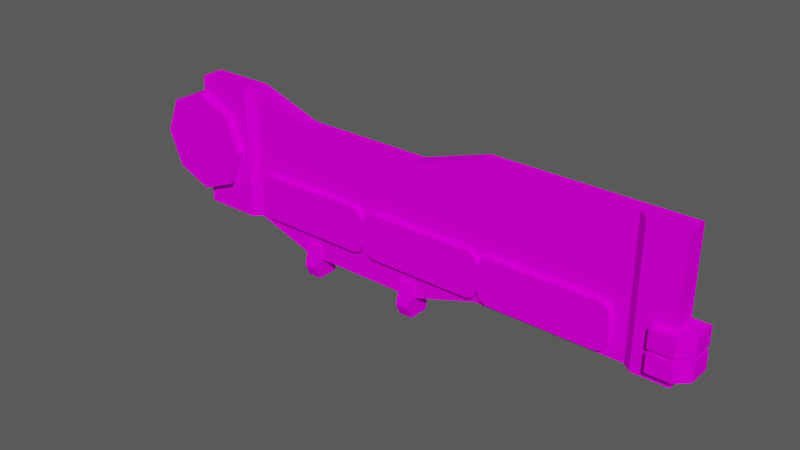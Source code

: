 # Source: Bloco_girar.blend  (saved by Blender 3.0.42; exported with 4.5.12 LTS)
import bpy
from mathutils import Matrix  # noqa: F401  (used for matrix-valued properties, if any)

bpy.ops.wm.read_factory_settings(use_empty=True)
scene = bpy.context.scene
scene.name = 'Scene'

# ---- collections
col_ambiente = bpy.data.collections.new('Ambiente'); scene.collection.children.link(col_ambiente)

# ---- images (referenced by path relative to the original .blend; pixels are not part of the script)
import os
ASSET_DIR = os.environ.get("B2B_ASSET_DIR", "")  # directory of the original .blend (textures are referenced by path, not embedded)
HERE = os.path.dirname(os.path.abspath(__file__))  # packed textures are extracted next to this script under _unpacked/

def load_image(name, relpath, width, height, colorspace="sRGB"):
    """Load a texture the original file referenced (path relative to the .blend, or extracted next to this script)."""
    p = next((c for c in (os.path.join(HERE, relpath), os.path.join(ASSET_DIR, relpath)) if relpath and os.path.exists(c)), "")
    if p:
        img = bpy.data.images.load(p, check_existing=True)
        img.name = name
    else:  # same state as the original file: an image datablock whose file is absent (Cycles renders it pink)
        img = bpy.data.images.new(name, width, height)
        img.source = "FILE"
        img.filepath = "//" + (relpath or name)
    img.colorspace_settings.name = colorspace
    return img
img_atlas_de_texturas_v3_png = load_image('Atlas de Texturas v3.png', 'Atlas de Texturas v3.png', 1024, 1024, 'sRGB')

# ---- materials (node trees are filled in below, after node groups)
mat_atlas = bpy.data.materials.new('Atlas')
mat_atlas.use_transparent_shadow = False

# ---- material node trees
mat_atlas.use_nodes = True; mat_atlas.node_tree.nodes.clear()
_N = mat_atlas.node_tree.nodes; _L = mat_atlas.node_tree.links
n0 = _N.new('ShaderNodeOutputMaterial'); n0.name = 'Material Output'; n0.location = (300, 300)
n1 = _N.new('ShaderNodeBsdfPrincipled'); n1.name = 'Principled BSDF'; n1.location = (10, 300)
n1.distribution = 'GGX'
n1.subsurface_method = 'RANDOM_WALK_SKIN'
n1.inputs[3].default_value = 1.45
n1.inputs[13].default_value = 0.0
n1.inputs[27].default_value = (0.0, 0.0, 0.0, 1.0)
n1.inputs[28].default_value = 1.0
n2 = _N.new('ShaderNodeTexImage'); n2.name = 'Image Texture'; n2.location = (-258, 295)
n2.image = img_atlas_de_texturas_v3_png
_L.new(n1.outputs[0], n0.inputs[0])
_L.new(n2.outputs[0], n1.inputs[0])
n0.is_active_output = True

# ---- world
world_world = bpy.data.worlds.new('World'); scene.world = world_world
world_world.use_nodes = True; world_world.node_tree.nodes.clear()
_N = world_world.node_tree.nodes; _L = world_world.node_tree.links
n0 = _N.new('ShaderNodeOutputWorld'); n0.name = 'World Output'; n0.location = (300, 300)
n1 = _N.new('ShaderNodeBackground'); n1.name = 'Background'; n1.location = (10, 300)
n1.inputs[0].default_value = (0.05088, 0.05088, 0.05088, 1.0)
n1.inputs[1].default_value = 1.6
_L.new(n1.outputs[0], n0.inputs[0])
n0.is_active_output = True
world_world.color = (0.05088, 0.05088, 0.05088)
world_world.use_sun_shadow = False
world_world.sun_shadow_jitter_overblur = 0.0

# ---- meshes
me_cube_021 = bpy.data.meshes.new('Cube.021')
me_cube_021.from_pydata([(-3.844, -0.223, -1.0), (-3.844, -0.223, 1.0), (-3.844, 0.1129, -1.0), (-3.844, 0.1129, 1.0), (3.844, -0.223, -1.0), (3.844, -0.223, 1.0), (3.844, 0.1129, -1.0), (3.844, 0.1129, 1.0), (1.013, -0.1129, 1.0), (0.0, 0.1129, -1.325), (-1.922, 0.1129, -1.325), (-1.922, 0.1129, 0.6746), (0.0, 0.1129, 0.6746), (1.013, -0.1129, -1.0), (-1.922, -0.1129, -1.325), (0.0, -0.1129, -1.325), (1.013, 0.1129, 1.0), (1.013, 0.1129, -1.0), (0.0, -0.1129, 0.6746), (-1.922, -0.1129, 0.6746), (-2.883, 0.1129, -1.0), (-2.883, -0.1129, 1.0), (-2.883, 0.1129, 1.0), (-2.883, -0.1129, -1.0), (-3.844, 0.1634, 0.7523), (-3.844, -0.3408, 0.7523), (-3.313, 0.1634, 0.532), (-3.313, -0.3408, 0.532), (-3.092, 0.1634, 0.0), (-3.092, -0.3408, -8.969e-08), (-3.313, 0.1634, -0.532), (-3.313, -0.3408, -0.532), (-3.844, 0.1634, -0.7523), (-3.844, -0.3408, -0.7523), (-4.376, 0.1634, -0.532), (-4.376, -0.3408, -0.532), (-4.597, 0.1634, 0.0), (-4.597, -0.3408, 0.0), (-4.376, 0.1634, 0.532), (-4.376, -0.3408, 0.532), (3.556, -0.3408, -0.5808), (3.556, -0.3408, -0.8478), (3.556, 0.1734, -0.8478), (3.556, 0.1734, -0.5808), (4.076, 0.1734, -0.8478), (4.076, 0.1734, -0.5808), (4.076, -0.1696, -0.8478), (3.905, -0.3408, -0.8478), (3.905, -0.3408, -0.5808), (4.076, -0.1696, -0.5808), (-1.709, -0.1523, -1.627), (-1.709, -0.2268, -1.456), (-1.922, -0.2268, -1.456), (-1.922, -0.1523, -1.627), (-1.709, 0.1734, -1.627), (-1.922, 0.1734, -1.627), (-1.709, 0.1734, -1.106), (-1.922, 0.1734, -1.106), (-1.922, -0.1504, -1.106), (-1.709, -0.1504, -1.106), (-2.99, 0.1129, -1.0), (-2.99, -0.223, 1.0), (-2.99, 0.1129, 1.0), (-2.99, -0.223, -1.0), (3.556, -0.3408, -0.2513), (3.556, -0.3408, -0.5182), (3.556, 0.1734, -0.5182), (3.556, 0.1734, -0.2513), (4.076, 0.1734, -0.5182), (4.076, 0.1734, -0.2513), (4.076, -0.1696, -0.5182), (3.905, -0.3408, -0.5182), (3.905, -0.3408, -0.2513), (4.076, -0.1696, -0.2513), (3.815e-06, -0.1523, -1.627), (3.815e-06, -0.2268, -1.456), (-0.2131, -0.2268, -1.456), (-0.2131, -0.1523, -1.627), (3.815e-06, 0.1734, -1.627), (-0.2131, 0.1734, -1.627), (3.815e-06, 0.1734, -1.106), (-0.2131, 0.1734, -1.106), (-0.2131, -0.1504, -1.106), (3.815e-06, -0.1504, -1.106), (3.321, -0.223, 1.0), (3.189, -0.1129, 1.0), (3.189, -0.1129, -1.0), (3.321, -0.223, -1.0), (3.321, 0.1129, 1.0), (3.189, 0.1129, 1.0), (3.321, 0.1129, -1.0), (3.189, 0.1129, -1.0)], [], [(0, 1, 3, 2), (6, 7, 5, 4), (63, 61, 1, 0), (62, 3, 1, 61), (13, 15, 9, 17), (12, 11, 19, 18), (20, 10, 14, 23), (10, 9, 15, 14), (17, 9, 12, 16), (8, 16, 12, 18), (15, 18, 19, 14), (20, 22, 11, 10), (10, 11, 12, 9), (13, 8, 18, 15), (60, 62, 22, 20), (60, 20, 23, 63), (11, 22, 21, 19), (14, 19, 21, 23), (4, 87, 90, 6), (6, 90, 88, 7), (86, 13, 17, 91), (5, 7, 88, 84), (24, 25, 27, 26), (26, 27, 29, 28), (28, 29, 31, 30), (30, 31, 33, 32), (32, 33, 35, 34), (34, 35, 37, 36), (27, 25, 39, 37, 35, 33, 31, 29), (36, 37, 39, 38), (38, 39, 25, 24), (24, 26, 28, 30, 32, 34, 36, 38), (41, 40, 43, 42), (42, 43, 45, 44), (47, 48, 40, 41), (45, 43, 40, 48, 49), (44, 45, 49, 46), (48, 47, 46, 49), (42, 44, 46, 47, 41), (57, 55, 53, 52, 58), (51, 52, 53, 50), (55, 54, 50, 53), (54, 56, 59, 51, 50), (52, 51, 59, 58), (57, 56, 54, 55), (58, 59, 56, 57), (2, 60, 63, 0), (2, 3, 62, 60), (22, 62, 61, 21), (23, 21, 61, 63), (65, 64, 67, 66), (66, 67, 69, 68), (71, 72, 64, 65), (69, 67, 64, 72, 73), (68, 69, 73, 70), (72, 71, 70, 73), (66, 68, 70, 71, 65), (81, 79, 77, 76, 82), (75, 76, 77, 74), (79, 78, 74, 77), (78, 80, 83, 75, 74), (76, 75, 83, 82), (81, 80, 78, 79), (82, 83, 80, 81), (85, 89, 16, 8), (4, 5, 84, 87), (91, 17, 16, 89), (85, 86, 87, 84), (89, 85, 84, 88), (91, 89, 88, 90), (86, 91, 90, 87), (86, 85, 8, 13)])
_uv = me_cube_021.uv_layers.new(name='UVMap')
_uv.uv.foreach_set('vector', [0.1276, 0.3747, 0.262, 0.3747, 0.262, 0.3747, 0.1276, 0.3747, 0.2321, 0.3252, 0.2321, 0.3608, 0.1569, 0.3608, 0.1569, 0.3252, 0.1276, 0.3192, 0.262, 0.3192, 0.262, 0.3747, 0.1276, 0.3747, 0.262, 0.3192, 0.262, 0.3747, 0.262, 0.3747, 0.262, 0.3192, 0.1689, 0.7054, 0.1689, 0.7054, 0.1689, 0.7054, 0.1689, 0.7054, 0.1689, 0.7054, 0.1689, 0.7054, 0.1689, 0.7054, 0.1689, 0.7054, 0.1689, 0.7054, 0.1689, 0.7054, 0.1689, 0.7054, 0.1689, 0.7054, 0.1689, 0.7054, 0.1689, 0.7054, 0.1689, 0.7054, 0.1689, 0.7054, 0.4188, 0.1021, 0.4188, 0.09202, 0.4377, 0.09202, 0.4377, 0.1021, 0.1689, 0.7054, 0.1689, 0.7054, 0.1689, 0.7054, 0.1689, 0.7054, 0.08457, 0.7083, 0.08457, 0.7533, 0.04135, 0.7533, 0.04135, 0.7083, 0.4188, 0.06322, 0.4377, 0.06322, 0.4377, 0.07282, 0.4188, 0.07282, 0.4188, 0.07282, 0.4377, 0.07282, 0.4377, 0.09202, 0.4188, 0.09202, 0.1073, 0.7156, 0.1073, 0.7606, 0.08457, 0.7533, 0.08457, 0.7083, 0.1276, 0.3192, 0.262, 0.3192, 0.262, 0.3122, 0.1276, 0.3122, 0.1276, 0.3192, 0.1276, 0.3122, 0.1276, 0.3122, 0.1276, 0.3192, 0.1689, 0.7054, 0.1689, 0.7054, 0.1689, 0.7054, 0.1689, 0.7054, 0.04135, 0.7083, 0.04135, 0.7533, 0.01973, 0.7606, 0.01973, 0.7156, 0.1277, 0.312, 0.1277, 0.3621, 0.1277, 0.3621, 0.1277, 0.312, 0.1277, 0.312, 0.1277, 0.3621, 0.261, 0.3621, 0.261, 0.312, 0.1689, 0.7054, 0.1689, 0.7054, 0.1689, 0.7054, 0.1689, 0.7054, 0.261, 0.312, 0.261, 0.312, 0.261, 0.3621, 0.261, 0.3621, 0.2051, 0.7587, 0.2051, 0.7609, 0.2257, 0.7527, 0.224, 0.7511, 0.224, 0.7511, 0.2257, 0.7527, 0.2342, 0.7327, 0.2319, 0.7327, 0.2319, 0.7327, 0.2342, 0.7327, 0.2257, 0.7127, 0.224, 0.7143, 0.224, 0.7143, 0.2257, 0.7127, 0.2051, 0.7045, 0.2051, 0.7067, 0.2051, 0.7067, 0.2051, 0.7045, 0.1845, 0.7127, 0.1861, 0.7143, 0.1861, 0.7143, 0.1845, 0.7127, 0.1759, 0.7327, 0.1782, 0.7327, 0.2266, 0.7536, 0.2051, 0.7622, 0.1835, 0.7536, 0.1746, 0.7327, 0.1835, 0.7118, 0.2051, 0.7032, 0.2266, 0.7118, 0.2355, 0.7327, 0.1782, 0.7327, 0.1759, 0.7327, 0.1845, 0.7527, 0.1861, 0.7511, 0.1861, 0.7511, 0.1845, 0.7527, 0.2051, 0.7609, 0.2051, 0.7587, 0.3004, 0.3726, 0.3262, 0.3623, 0.3369, 0.3373, 0.3262, 0.3123, 0.3004, 0.3019, 0.2746, 0.3123, 0.2639, 0.3373, 0.2746, 0.3623, 0.2635, 0.2882, 0.2879, 0.2882, 0.2879, 0.2882, 0.2635, 0.2882, 0.2635, 0.2882, 0.2879, 0.2882, 0.2879, 0.2562, 0.2635, 0.2562, 0.2635, 0.2667, 0.2879, 0.2667, 0.2879, 0.2882, 0.2635, 0.2882, 0.2656, 0.2562, 0.2656, 0.2882, 0.2879, 0.2882, 0.2879, 0.2667, 0.2879, 0.2562, 0.2635, 0.2957, 0.2879, 0.2957, 0.2879, 0.2562, 0.2635, 0.2562, 0.2879, 0.2667, 0.2635, 0.2667, 0.2635, 0.2562, 0.2879, 0.2562, 0.2882, 0.2882, 0.2882, 0.2562, 0.2635, 0.2562, 0.2635, 0.2667, 0.2635, 0.2882, 0.2882, 0.2882, 0.2882, 0.2562, 0.2635, 0.2562, 0.2635, 0.2667, 0.2635, 0.2882, 0.2879, 0.2667, 0.2635, 0.2667, 0.2635, 0.2562, 0.2879, 0.2562, 0.2635, 0.2957, 0.2879, 0.2957, 0.2879, 0.2562, 0.2635, 0.2562, 0.2656, 0.2562, 0.2656, 0.2882, 0.2879, 0.2882, 0.2879, 0.2667, 0.2879, 0.2562, 0.2635, 0.2667, 0.2879, 0.2667, 0.2879, 0.2882, 0.2635, 0.2882, 0.2635, 0.2882, 0.2879, 0.2882, 0.2879, 0.2562, 0.2635, 0.2562, 0.2635, 0.2882, 0.2879, 0.2882, 0.2879, 0.2882, 0.2635, 0.2882, 0.1276, 0.3747, 0.1276, 0.3192, 0.1276, 0.3192, 0.1276, 0.3747, 0.1276, 0.3747, 0.262, 0.3747, 0.262, 0.3192, 0.1276, 0.3192, 0.262, 0.3122, 0.262, 0.3192, 0.262, 0.3192, 0.262, 0.3122, 0.1276, 0.3122, 0.262, 0.3122, 0.262, 0.3192, 0.1276, 0.3192, 0.2635, 0.2882, 0.2879, 0.2882, 0.2879, 0.2882, 0.2635, 0.2882, 0.2635, 0.2882, 0.2879, 0.2882, 0.2879, 0.2562, 0.2635, 0.2562, 0.2635, 0.2667, 0.2879, 0.2667, 0.2879, 0.2882, 0.2635, 0.2882, 0.2656, 0.2562, 0.2656, 0.2882, 0.2879, 0.2882, 0.2879, 0.2667, 0.2879, 0.2562, 0.2635, 0.2957, 0.2879, 0.2957, 0.2879, 0.2562, 0.2635, 0.2562, 0.2879, 0.2667, 0.2635, 0.2667, 0.2635, 0.2562, 0.2879, 0.2562, 0.2882, 0.2882, 0.2882, 0.2562, 0.2635, 0.2562, 0.2635, 0.2667, 0.2635, 0.2882, 0.2882, 0.2882, 0.2882, 0.2562, 0.2635, 0.2562, 0.2635, 0.2667, 0.2635, 0.2882, 0.2879, 0.2667, 0.2635, 0.2667, 0.2635, 0.2562, 0.2879, 0.2562, 0.2635, 0.2957, 0.2879, 0.2957, 0.2879, 0.2562, 0.2635, 0.2562, 0.2656, 0.2562, 0.2656, 0.2882, 0.2879, 0.2882, 0.2879, 0.2667, 0.2879, 0.2562, 0.2635, 0.2667, 0.2879, 0.2667, 0.2879, 0.2882, 0.2635, 0.2882, 0.2635, 0.2882, 0.2879, 0.2882, 0.2879, 0.2562, 0.2635, 0.2562, 0.2635, 0.2882, 0.2879, 0.2882, 0.2879, 0.2882, 0.2635, 0.2882, 0.1689, 0.7054, 0.1689, 0.7054, 0.1689, 0.7054, 0.1689, 0.7054, 0.1277, 0.312, 0.261, 0.312, 0.261, 0.3621, 0.1277, 0.3621, 0.4188, 0.1239, 0.4188, 0.1021, 0.4377, 0.1021, 0.4377, 0.1239, 0.261, 0.3749, 0.1277, 0.3749, 0.1277, 0.3621, 0.261, 0.3621, 0.261, 0.3749, 0.261, 0.3749, 0.261, 0.3621, 0.261, 0.3621, 0.1277, 0.3749, 0.261, 0.3749, 0.261, 0.3621, 0.1277, 0.3621, 0.1277, 0.3749, 0.1277, 0.3749, 0.1277, 0.3621, 0.1277, 0.3621, 0.1563, 0.7156, 0.1563, 0.7606, 0.1073, 0.7606, 0.1073, 0.7156])
me_cube_021.materials.append(mat_atlas)
me_cube_021.use_remesh_fix_poles = True
me_cube_021.use_remesh_preserve_attributes = False
me_cube_021.use_mirror_vertex_groups = False
me_cube_021.update()
me_cube_052 = bpy.data.meshes.new('Cube.052')
me_cube_052.from_pydata([(-0.5433, -0.08747, -0.1949), (-0.4019, -0.08747, -0.3363), (-0.5018, -0.08747, -0.2949), (-0.4019, -0.08747, 0.3363), (-0.5433, -0.08747, 0.1949), (-0.5018, -0.08747, 0.2949), (-0.4019, -6.557e-07, -0.3363), (-0.5433, -6.557e-07, -0.1949), (-0.5018, -6.557e-07, -0.2949), (-0.5433, -6.557e-07, 0.1949), (-0.4019, -6.557e-07, 0.3363), (-0.5018, -6.557e-07, 0.2949), (1.198, -0.08747, -0.3363), (1.34, -0.08747, -0.1949), (1.298, -0.08747, -0.2949), (1.34, -0.08747, 0.1949), (1.198, -0.08747, 0.3363), (1.298, -0.08747, 0.2949), (1.34, -6.557e-07, -0.1949), (1.198, -6.557e-07, -0.3363), (1.298, -6.557e-07, -0.2949), (1.198, -6.557e-07, 0.3363), (1.34, -6.557e-07, 0.1949), (1.298, -6.557e-07, 0.2949)], [], [(12, 14, 13, 15, 17, 16, 3, 5, 4, 0, 2, 1), (18, 22, 15, 13), (21, 10, 3, 16), (0, 4, 9, 7), (6, 1, 2, 8), (8, 2, 0, 7), (3, 10, 11, 5), (5, 11, 9, 4), (12, 19, 20, 14), (14, 20, 18, 13), (21, 16, 17, 23), (23, 17, 15, 22), (6, 19, 12, 1)])
_uv = me_cube_052.uv_layers.new(name='UVMap')
_uv.uv.foreach_set('vector', [0.0616, 0.7177, 0.06375, 0.7186, 0.06464, 0.7207, 0.06464, 0.7291, 0.06375, 0.7313, 0.0616, 0.7322, 0.02765, 0.7322, 0.0255, 0.7313, 0.02461, 0.7291, 0.02461, 0.7207, 0.0255, 0.7186, 0.02765, 0.7177, 0.06464, 0.7207, 0.06464, 0.7291, 0.06464, 0.7291, 0.06464, 0.7207, 0.0616, 0.7322, 0.02765, 0.7322, 0.02765, 0.7322, 0.0616, 0.7322, 0.02461, 0.7207, 0.02461, 0.7291, 0.02461, 0.7291, 0.02461, 0.7207, 0.02765, 0.7177, 0.02765, 0.7177, 0.0255, 0.7186, 0.0255, 0.7186, 0.0255, 0.7186, 0.0255, 0.7186, 0.02461, 0.7207, 0.02461, 0.7207, 0.02765, 0.7322, 0.02765, 0.7322, 0.0255, 0.7313, 0.0255, 0.7313, 0.0255, 0.7313, 0.0255, 0.7313, 0.02461, 0.7291, 0.02461, 0.7291, 0.0616, 0.7177, 0.0616, 0.7177, 0.06375, 0.7186, 0.06375, 0.7186, 0.06375, 0.7186, 0.06375, 0.7186, 0.06464, 0.7207, 0.06464, 0.7207, 0.0616, 0.7322, 0.0616, 0.7322, 0.06375, 0.7313, 0.06375, 0.7313, 0.06375, 0.7313, 0.06375, 0.7313, 0.06464, 0.7291, 0.06464, 0.7291, 0.02765, 0.7177, 0.0616, 0.7177, 0.0616, 0.7177, 0.02765, 0.7177])
me_cube_052.materials.append(mat_atlas)
me_cube_052.use_remesh_fix_poles = True
me_cube_052.use_remesh_preserve_attributes = False
me_cube_052.use_mirror_vertex_groups = False
me_cube_052.update()
me_cube_054 = bpy.data.meshes.new('Cube.054')
me_cube_054.from_pydata([(-0.5433, -0.08747, -0.1949), (-0.4019, -0.08747, -0.3363), (-0.5018, -0.08747, -0.2949), (-0.4019, -0.08747, 0.3363), (-0.5433, -0.08747, 0.1949), (-0.5018, -0.08747, 0.2949), (-0.4019, -6.557e-07, -0.3363), (-0.5433, -6.557e-07, -0.1949), (-0.5018, -6.557e-07, -0.2949), (-0.5433, -6.557e-07, 0.1949), (-0.4019, -6.557e-07, 0.3363), (-0.5018, -6.557e-07, 0.2949), (1.198, -0.08747, -0.3363), (1.34, -0.08747, -0.1949), (1.298, -0.08747, -0.2949), (1.34, -0.08747, 0.1949), (1.198, -0.08747, 0.3363), (1.298, -0.08747, 0.2949), (1.34, -6.557e-07, -0.1949), (1.198, -6.557e-07, -0.3363), (1.298, -6.557e-07, -0.2949), (1.198, -6.557e-07, 0.3363), (1.34, -6.557e-07, 0.1949), (1.298, -6.557e-07, 0.2949)], [], [(12, 14, 13, 15, 17, 16, 3, 5, 4, 0, 2, 1), (18, 22, 15, 13), (21, 10, 3, 16), (0, 4, 9, 7), (6, 1, 2, 8), (8, 2, 0, 7), (3, 10, 11, 5), (5, 11, 9, 4), (12, 19, 20, 14), (14, 20, 18, 13), (21, 16, 17, 23), (23, 17, 15, 22), (6, 19, 12, 1)])
_uv = me_cube_054.uv_layers.new(name='UVMap')
_uv.uv.foreach_set('vector', [0.1039, 0.7177, 0.1061, 0.7186, 0.107, 0.7208, 0.107, 0.7292, 0.1061, 0.7313, 0.1039, 0.7322, 0.06978, 0.7322, 0.06763, 0.7313, 0.06674, 0.7292, 0.06674, 0.7208, 0.06763, 0.7186, 0.06978, 0.7177, 0.107, 0.7208, 0.107, 0.7292, 0.107, 0.7292, 0.107, 0.7208, 0.1039, 0.7322, 0.06978, 0.7322, 0.06978, 0.7322, 0.1039, 0.7322, 0.06674, 0.7208, 0.06674, 0.7292, 0.06674, 0.7292, 0.06674, 0.7208, 0.06978, 0.7177, 0.06978, 0.7177, 0.06763, 0.7186, 0.06763, 0.7186, 0.06763, 0.7186, 0.06763, 0.7186, 0.06674, 0.7208, 0.06674, 0.7208, 0.06978, 0.7322, 0.06978, 0.7322, 0.06763, 0.7313, 0.06763, 0.7313, 0.06763, 0.7313, 0.06763, 0.7313, 0.06674, 0.7292, 0.06674, 0.7292, 0.1039, 0.7177, 0.1039, 0.7177, 0.1061, 0.7186, 0.1061, 0.7186, 0.1061, 0.7186, 0.1061, 0.7186, 0.107, 0.7208, 0.107, 0.7208, 0.1039, 0.7322, 0.1039, 0.7322, 0.1061, 0.7313, 0.1061, 0.7313, 0.1061, 0.7313, 0.1061, 0.7313, 0.107, 0.7292, 0.107, 0.7292, 0.06978, 0.7177, 0.1039, 0.7177, 0.1039, 0.7177, 0.06978, 0.7177])
me_cube_054.materials.append(mat_atlas)
me_cube_054.use_remesh_fix_poles = True
me_cube_054.use_remesh_preserve_attributes = False
me_cube_054.use_mirror_vertex_groups = False
me_cube_054.update()
me_cube_063 = bpy.data.meshes.new('Cube.063')
me_cube_063.from_pydata([(-0.5433, -0.08747, -0.1949), (-0.4019, -0.08747, -0.3363), (-0.5018, -0.08747, -0.2949), (-0.4019, -0.08747, 0.3363), (-0.5433, -0.08747, 0.1949), (-0.5018, -0.08747, 0.2949), (-0.4019, -6.557e-07, -0.3363), (-0.5433, -6.557e-07, -0.1949), (-0.5018, -6.557e-07, -0.2949), (-0.5433, -6.557e-07, 0.1949), (-0.4019, -6.557e-07, 0.3363), (-0.5018, -6.557e-07, 0.2949), (1.198, -0.08747, -0.3363), (1.34, -0.08747, -0.1949), (1.298, -0.08747, -0.2949), (1.34, -0.08747, 0.1949), (1.198, -0.08747, 0.3363), (1.298, -0.08747, 0.2949), (1.34, -6.557e-07, -0.1949), (1.198, -6.557e-07, -0.3363), (1.298, -6.557e-07, -0.2949), (1.198, -6.557e-07, 0.3363), (1.34, -6.557e-07, 0.1949), (1.298, -6.557e-07, 0.2949)], [], [(12, 14, 13, 15, 17, 16, 3, 5, 4, 0, 2, 1), (18, 22, 15, 13), (21, 10, 3, 16), (0, 4, 9, 7), (6, 1, 2, 8), (8, 2, 0, 7), (3, 10, 11, 5), (5, 11, 9, 4), (12, 19, 20, 14), (14, 20, 18, 13), (21, 16, 17, 23), (23, 17, 15, 22), (6, 19, 12, 1)])
_uv = me_cube_063.uv_layers.new(name='UVMap')
_uv.uv.foreach_set('vector', [0.1468, 0.718, 0.1489, 0.7189, 0.1498, 0.721, 0.1498, 0.7294, 0.1489, 0.7315, 0.1468, 0.7324, 0.1128, 0.7324, 0.1106, 0.7315, 0.1097, 0.7294, 0.1097, 0.721, 0.1106, 0.7189, 0.1128, 0.718, 0.1498, 0.721, 0.1498, 0.7294, 0.1498, 0.7294, 0.1498, 0.721, 0.1468, 0.7324, 0.1128, 0.7324, 0.1128, 0.7324, 0.1468, 0.7324, 0.1097, 0.721, 0.1097, 0.7294, 0.1097, 0.7294, 0.1097, 0.721, 0.1128, 0.718, 0.1128, 0.718, 0.1106, 0.7189, 0.1106, 0.7189, 0.1106, 0.7189, 0.1106, 0.7189, 0.1097, 0.721, 0.1097, 0.721, 0.1128, 0.7324, 0.1128, 0.7324, 0.1106, 0.7315, 0.1106, 0.7315, 0.1106, 0.7315, 0.1106, 0.7315, 0.1097, 0.7294, 0.1097, 0.7294, 0.1468, 0.718, 0.1468, 0.718, 0.1489, 0.7189, 0.1489, 0.7189, 0.1489, 0.7189, 0.1489, 0.7189, 0.1498, 0.721, 0.1498, 0.721, 0.1468, 0.7324, 0.1468, 0.7324, 0.1489, 0.7315, 0.1489, 0.7315, 0.1489, 0.7315, 0.1489, 0.7315, 0.1498, 0.7294, 0.1498, 0.7294, 0.1128, 0.718, 0.1468, 0.718, 0.1468, 0.718, 0.1128, 0.718])
me_cube_063.materials.append(mat_atlas)
me_cube_063.use_remesh_fix_poles = True
me_cube_063.use_remesh_preserve_attributes = False
me_cube_063.use_mirror_vertex_groups = False
me_cube_063.update()

# ---- objects
ob_cube_065 = bpy.data.objects.new('Cube.065', me_cube_021)
ob_cube_071 = bpy.data.objects.new('Cube.071', me_cube_052)
ob_cube_072 = bpy.data.objects.new('Cube.072', me_cube_054)
ob_cube_073 = bpy.data.objects.new('Cube.073', me_cube_063)

# ---- transforms, parenting, visibility, modifiers, constraints
ob_cube_065.location = (0.02964, -0.003353, 0.03577)
ob_cube_065.scale = (0.1231, 0.1231, 0.1231)
ob_cube_065.lineart.crease_threshold = 0.0
ob_cube_071.location = (-0.2403, -0.01725, -0.03676)
ob_cube_071.scale = (0.1231, 0.1231, 0.1231)
ob_cube_071.lineart.crease_threshold = 0.0
ob_cube_072.location = (-0.003069, -0.01725, -0.03676)
ob_cube_072.scale = (0.1231, 0.1231, 0.1231)
ob_cube_072.lineart.crease_threshold = 0.0
ob_cube_073.location = (0.2319, -0.01725, -0.03676)
ob_cube_073.scale = (0.1231, 0.1231, 0.1231)
ob_cube_073.lineart.crease_threshold = 0.0

# ---- collection membership
col_ambiente.objects.link(ob_cube_065)
col_ambiente.objects.link(ob_cube_071)
col_ambiente.objects.link(ob_cube_072)
col_ambiente.objects.link(ob_cube_073)

# ---- scene / render settings (as saved in the file)
scene.frame_start = 1; scene.frame_end = 250; scene.frame_set(89)
scene.render.engine = 'BLENDER_EEVEE_NEXT'
scene.cycles.use_denoising = False
scene.cycles.samples = 128
scene.cycles.sampling_pattern = 'TABULATED_SOBOL'
scene.cycles.use_adaptive_sampling = False
scene.cycles.use_light_tree = False
scene.view_settings.view_transform = 'Filmic'
bpy.context.view_layer.update()

# ---- added for rendering (the .blend has no active camera and no usable light): camera, sun
cam_auto = bpy.data.cameras.new('AutoCamera')
cam_auto.lens = 50.0
cam_auto.sensor_width = 36.0
cam_auto.clip_end = 1000.0
ob_auto_camera = bpy.data.objects.new('AutoCamera', cam_auto)
scene.collection.objects.link(ob_auto_camera)
ob_auto_camera.location = (1.03159, -1.25444, 0.824355)
ob_auto_camera.rotation_euler = (1.09748, -7.21219e-08, 0.694738)
scene.camera = ob_auto_camera
light_auto_sun = bpy.data.lights.new('AutoSun', 'SUN')
light_auto_sun.energy = 3.0
light_auto_sun.angle = 0.0523599
ob_auto_sun = bpy.data.objects.new('AutoSun', light_auto_sun)
scene.collection.objects.link(ob_auto_sun)
ob_auto_sun.rotation_euler = (0.872665, 0.174533, 0.523599)
bpy.context.view_layer.update()
